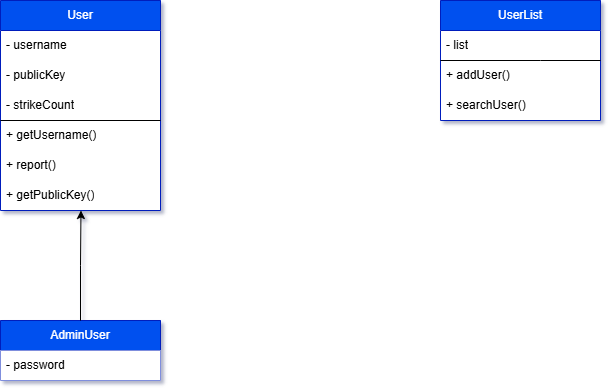

The diagram above was exported from draw.io. Its source (the exported page's mxGraphModel, read from the mxfile embedded in the PNG):
<mxGraphModel dx="1426" dy="751" grid="1" gridSize="10" guides="1" tooltips="1" connect="1" arrows="1" fold="1" page="1" pageScale="1" pageWidth="850" pageHeight="1100" background="light-dark(#FFFFFF, #c7c6c6)" math="0" shadow="1">
  <root>
    <mxCell id="0" />
    <mxCell id="1" parent="0" />
    <mxCell id="SlL1hI-KQoN21U6KWReF-3" parent="1" style="swimlane;fontStyle=0;childLayout=stackLayout;horizontal=1;startSize=30;horizontalStack=0;resizeParent=1;resizeParentMax=0;resizeLast=0;collapsible=1;marginBottom=0;whiteSpace=wrap;html=1;fillColor=#0050ef;fontColor=#ffffff;strokeColor=#001DBC;movable=1;resizable=1;rotatable=1;deletable=1;editable=1;locked=0;connectable=1;swimlaneFillColor=default;" value="User" vertex="1">
      <mxGeometry height="210" width="160" x="160" y="120" as="geometry" />
    </mxCell>
    <mxCell id="SlL1hI-KQoN21U6KWReF-4" parent="SlL1hI-KQoN21U6KWReF-3" style="text;strokeColor=none;fillColor=none;align=left;verticalAlign=middle;spacingLeft=4;spacingRight=4;overflow=hidden;points=[[0,0.5],[1,0.5]];portConstraint=eastwest;rotatable=0;whiteSpace=wrap;html=1;" value="- username" vertex="1">
      <mxGeometry height="30" width="160" y="30" as="geometry" />
    </mxCell>
    <mxCell id="SlL1hI-KQoN21U6KWReF-5" parent="SlL1hI-KQoN21U6KWReF-3" style="text;strokeColor=none;fillColor=none;align=left;verticalAlign=middle;spacingLeft=4;spacingRight=4;overflow=hidden;points=[[0,0.5],[1,0.5]];portConstraint=eastwest;rotatable=0;whiteSpace=wrap;html=1;" value="- publicKey" vertex="1">
      <mxGeometry height="30" width="160" y="60" as="geometry" />
    </mxCell>
    <mxCell id="SlL1hI-KQoN21U6KWReF-6" parent="SlL1hI-KQoN21U6KWReF-3" style="text;strokeColor=none;fillColor=none;align=left;verticalAlign=middle;spacingLeft=4;spacingRight=4;overflow=hidden;points=[[0,0.5],[1,0.5]];portConstraint=eastwest;rotatable=0;whiteSpace=wrap;html=1;" value="- strikeCount" vertex="1">
      <mxGeometry height="30" width="160" y="90" as="geometry" />
    </mxCell>
    <mxCell id="SlL1hI-KQoN21U6KWReF-15" edge="1" parent="SlL1hI-KQoN21U6KWReF-3" style="endArrow=none;html=1;rounded=0;" value="">
      <mxGeometry height="50" relative="1" width="50" as="geometry">
        <mxPoint y="120" as="sourcePoint" />
        <mxPoint x="160" y="120" as="targetPoint" />
      </mxGeometry>
    </mxCell>
    <mxCell id="SlL1hI-KQoN21U6KWReF-12" parent="SlL1hI-KQoN21U6KWReF-3" style="text;strokeColor=none;fillColor=none;align=left;verticalAlign=middle;spacingLeft=4;spacingRight=4;overflow=hidden;points=[[0,0.5],[1,0.5]];portConstraint=eastwest;rotatable=0;whiteSpace=wrap;html=1;perimeterSpacing=0;" value="+ getUsername()" vertex="1">
      <mxGeometry height="30" width="160" y="120" as="geometry" />
    </mxCell>
    <mxCell id="SlL1hI-KQoN21U6KWReF-13" parent="SlL1hI-KQoN21U6KWReF-3" style="text;strokeColor=none;fillColor=none;align=left;verticalAlign=middle;spacingLeft=4;spacingRight=4;overflow=hidden;points=[[0,0.5],[1,0.5]];portConstraint=eastwest;rotatable=0;whiteSpace=wrap;html=1;" value="+ report()" vertex="1">
      <mxGeometry height="30" width="160" y="150" as="geometry" />
    </mxCell>
    <mxCell id="SlL1hI-KQoN21U6KWReF-14" parent="SlL1hI-KQoN21U6KWReF-3" style="text;strokeColor=none;fillColor=none;align=left;verticalAlign=middle;spacingLeft=4;spacingRight=4;overflow=hidden;points=[[0,0.5],[1,0.5]];portConstraint=eastwest;rotatable=0;whiteSpace=wrap;html=1;" value="+ getPublicKey()" vertex="1">
      <mxGeometry height="30" width="160" y="180" as="geometry" />
    </mxCell>
    <mxCell id="SlL1hI-KQoN21U6KWReF-7" parent="1" style="swimlane;fontStyle=0;childLayout=stackLayout;horizontal=1;startSize=30;horizontalStack=0;resizeParent=1;resizeParentMax=0;resizeLast=0;collapsible=1;marginBottom=0;whiteSpace=wrap;html=1;fillColor=#0050ef;fontColor=#ffffff;strokeColor=#001DBC;swimlaneFillColor=default;" value="UserList" vertex="1">
      <mxGeometry height="120" width="160" x="600" y="120" as="geometry" />
    </mxCell>
    <mxCell id="SlL1hI-KQoN21U6KWReF-8" parent="SlL1hI-KQoN21U6KWReF-7" style="text;strokeColor=none;fillColor=none;align=left;verticalAlign=middle;spacingLeft=4;spacingRight=4;overflow=hidden;points=[[0,0.5],[1,0.5]];portConstraint=eastwest;rotatable=0;whiteSpace=wrap;html=1;" value="- list" vertex="1">
      <mxGeometry height="30" width="160" y="30" as="geometry" />
    </mxCell>
    <mxCell id="SlL1hI-KQoN21U6KWReF-25" edge="1" parent="SlL1hI-KQoN21U6KWReF-7" style="endArrow=none;html=1;rounded=0;" value="">
      <mxGeometry height="50" relative="1" width="50" as="geometry">
        <Array as="points">
          <mxPoint x="100" y="60" />
        </Array>
        <mxPoint y="60" as="sourcePoint" />
        <mxPoint x="160" y="60" as="targetPoint" />
      </mxGeometry>
    </mxCell>
    <mxCell id="SlL1hI-KQoN21U6KWReF-9" parent="SlL1hI-KQoN21U6KWReF-7" style="text;strokeColor=none;fillColor=none;align=left;verticalAlign=middle;spacingLeft=4;spacingRight=4;overflow=hidden;points=[[0,0.5],[1,0.5]];portConstraint=eastwest;rotatable=0;whiteSpace=wrap;html=1;" value="+ addUser()" vertex="1">
      <mxGeometry height="30" width="160" y="60" as="geometry" />
    </mxCell>
    <mxCell id="SlL1hI-KQoN21U6KWReF-24" parent="SlL1hI-KQoN21U6KWReF-7" style="text;strokeColor=none;fillColor=none;align=left;verticalAlign=middle;spacingLeft=4;spacingRight=4;overflow=hidden;points=[[0,0.5],[1,0.5]];portConstraint=eastwest;rotatable=0;whiteSpace=wrap;html=1;" value="+ searchUser()" vertex="1">
      <mxGeometry height="30" width="160" y="90" as="geometry" />
    </mxCell>
    <mxCell id="SlL1hI-KQoN21U6KWReF-17" parent="1" style="swimlane;fontStyle=0;childLayout=stackLayout;horizontal=1;startSize=30;horizontalStack=0;resizeParent=1;resizeParentMax=0;resizeLast=0;collapsible=1;marginBottom=0;whiteSpace=wrap;html=1;fillColor=#0050ef;fontColor=#ffffff;strokeColor=#001DBC;" value="AdminUser" vertex="1">
      <mxGeometry height="60" width="160" x="160" y="440" as="geometry" />
    </mxCell>
    <mxCell id="SlL1hI-KQoN21U6KWReF-18" parent="SlL1hI-KQoN21U6KWReF-17" style="text;strokeColor=none;fillColor=default;align=left;verticalAlign=middle;spacingLeft=4;spacingRight=4;overflow=hidden;points=[[0,0.5],[1,0.5]];portConstraint=eastwest;rotatable=0;whiteSpace=wrap;html=1;" value="- password" vertex="1">
      <mxGeometry height="30" width="160" y="30" as="geometry" />
    </mxCell>
    <mxCell id="SlL1hI-KQoN21U6KWReF-23" edge="1" parent="1" source="SlL1hI-KQoN21U6KWReF-17" style="edgeStyle=orthogonalEdgeStyle;rounded=0;orthogonalLoop=1;jettySize=auto;html=1;entryX=0.503;entryY=1;entryDx=0;entryDy=0;entryPerimeter=0;strokeColor=light-dark(#000000,#1A1A1A);" target="SlL1hI-KQoN21U6KWReF-14">
      <mxGeometry relative="1" as="geometry" />
    </mxCell>
  </root>
</mxGraphModel>